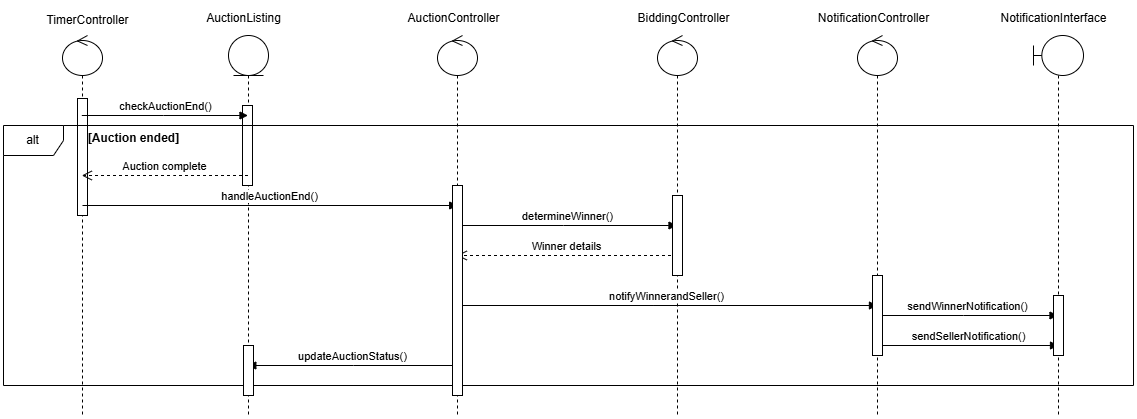

The diagram above was exported from draw.io. Its source (the exported page's mxGraphModel, read from the mxfile embedded in the PNG):
<mxGraphModel dx="862" dy="-1570" grid="1" gridSize="10" guides="1" tooltips="1" connect="1" arrows="1" fold="1" page="1" pageScale="1" pageWidth="827" pageHeight="1169" math="0" shadow="0">
  <root>
    <mxCell id="0" />
    <mxCell id="1" parent="0" />
    <mxCell id="oGrE7AWPp5cDez47FTKj-651" value="" style="shape=umlLifeline;perimeter=lifelinePerimeter;whiteSpace=wrap;html=1;container=1;dropTarget=0;collapsible=0;recursiveResize=0;outlineConnect=0;portConstraint=eastwest;newEdgeStyle={&quot;curved&quot;:0,&quot;rounded&quot;:0};participant=umlControl;" vertex="1" parent="1">
      <mxGeometry x="89" y="3480" width="40" height="380" as="geometry" />
    </mxCell>
    <mxCell id="oGrE7AWPp5cDez47FTKj-652" value="" style="html=1;points=[[0,0,0,0,5],[0,1,0,0,-5],[1,0,0,0,5],[1,1,0,0,-5]];perimeter=orthogonalPerimeter;outlineConnect=0;targetShapes=umlLifeline;portConstraint=eastwest;newEdgeStyle={&quot;curved&quot;:0,&quot;rounded&quot;:0};" vertex="1" parent="oGrE7AWPp5cDez47FTKj-651">
      <mxGeometry x="15" y="63" width="10" height="117" as="geometry" />
    </mxCell>
    <mxCell id="oGrE7AWPp5cDez47FTKj-653" value="" style="shape=umlLifeline;perimeter=lifelinePerimeter;whiteSpace=wrap;html=1;container=1;dropTarget=0;collapsible=0;recursiveResize=0;outlineConnect=0;portConstraint=eastwest;newEdgeStyle={&quot;curved&quot;:0,&quot;rounded&quot;:0};participant=umlEntity;" vertex="1" parent="1">
      <mxGeometry x="255" y="3480" width="40" height="380" as="geometry" />
    </mxCell>
    <mxCell id="oGrE7AWPp5cDez47FTKj-654" value="" style="html=1;points=[[0,0,0,0,5],[0,1,0,0,-5],[1,0,0,0,5],[1,1,0,0,-5]];perimeter=orthogonalPerimeter;outlineConnect=0;targetShapes=umlLifeline;portConstraint=eastwest;newEdgeStyle={&quot;curved&quot;:0,&quot;rounded&quot;:0};" vertex="1" parent="oGrE7AWPp5cDez47FTKj-653">
      <mxGeometry x="14" y="70" width="10" height="80" as="geometry" />
    </mxCell>
    <mxCell id="oGrE7AWPp5cDez47FTKj-655" value="" style="shape=umlLifeline;perimeter=lifelinePerimeter;whiteSpace=wrap;html=1;container=1;dropTarget=0;collapsible=0;recursiveResize=0;outlineConnect=0;portConstraint=eastwest;newEdgeStyle={&quot;curved&quot;:0,&quot;rounded&quot;:0};participant=umlControl;" vertex="1" parent="1">
      <mxGeometry x="464" y="3480" width="40" height="380" as="geometry" />
    </mxCell>
    <mxCell id="oGrE7AWPp5cDez47FTKj-656" value="" style="shape=umlLifeline;perimeter=lifelinePerimeter;whiteSpace=wrap;html=1;container=1;dropTarget=0;collapsible=0;recursiveResize=0;outlineConnect=0;portConstraint=eastwest;newEdgeStyle={&quot;curved&quot;:0,&quot;rounded&quot;:0};participant=umlControl;" vertex="1" parent="1">
      <mxGeometry x="684" y="3480" width="40" height="380" as="geometry" />
    </mxCell>
    <mxCell id="oGrE7AWPp5cDez47FTKj-657" value="" style="shape=umlLifeline;perimeter=lifelinePerimeter;whiteSpace=wrap;html=1;container=1;dropTarget=0;collapsible=0;recursiveResize=0;outlineConnect=0;portConstraint=eastwest;newEdgeStyle={&quot;curved&quot;:0,&quot;rounded&quot;:0};participant=umlControl;" vertex="1" parent="1">
      <mxGeometry x="884" y="3480" width="40" height="380" as="geometry" />
    </mxCell>
    <mxCell id="oGrE7AWPp5cDez47FTKj-658" value="" style="shape=umlLifeline;perimeter=lifelinePerimeter;whiteSpace=wrap;html=1;container=1;dropTarget=0;collapsible=0;recursiveResize=0;outlineConnect=0;portConstraint=eastwest;newEdgeStyle={&quot;curved&quot;:0,&quot;rounded&quot;:0};participant=umlBoundary;" vertex="1" parent="1">
      <mxGeometry x="1060" y="3480" width="50" height="380" as="geometry" />
    </mxCell>
    <mxCell id="oGrE7AWPp5cDez47FTKj-659" value="TimerController" style="text;html=1;align=center;verticalAlign=middle;resizable=0;points=[];autosize=1;strokeColor=none;fillColor=none;" vertex="1" parent="1">
      <mxGeometry x="59" y="3450" width="110" height="30" as="geometry" />
    </mxCell>
    <mxCell id="oGrE7AWPp5cDez47FTKj-660" value="AuctionListing" style="text;html=1;align=center;verticalAlign=middle;resizable=0;points=[];autosize=1;strokeColor=none;fillColor=none;" vertex="1" parent="1">
      <mxGeometry x="220" y="3448" width="100" height="30" as="geometry" />
    </mxCell>
    <mxCell id="oGrE7AWPp5cDez47FTKj-661" value="AuctionController" style="text;html=1;align=center;verticalAlign=middle;resizable=0;points=[];autosize=1;strokeColor=none;fillColor=none;" vertex="1" parent="1">
      <mxGeometry x="420" y="3448" width="120" height="30" as="geometry" />
    </mxCell>
    <mxCell id="oGrE7AWPp5cDez47FTKj-662" value="BiddingController" style="text;html=1;align=center;verticalAlign=middle;resizable=0;points=[];autosize=1;strokeColor=none;fillColor=none;" vertex="1" parent="1">
      <mxGeometry x="650" y="3448" width="120" height="30" as="geometry" />
    </mxCell>
    <mxCell id="oGrE7AWPp5cDez47FTKj-663" value="NotificationController" style="text;html=1;align=center;verticalAlign=middle;resizable=0;points=[];autosize=1;strokeColor=none;fillColor=none;" vertex="1" parent="1">
      <mxGeometry x="835" y="3448" width="130" height="30" as="geometry" />
    </mxCell>
    <mxCell id="oGrE7AWPp5cDez47FTKj-664" value="NotificationInterface" style="text;html=1;align=center;verticalAlign=middle;resizable=0;points=[];autosize=1;strokeColor=none;fillColor=none;" vertex="1" parent="1">
      <mxGeometry x="1015" y="3448" width="130" height="30" as="geometry" />
    </mxCell>
    <mxCell id="oGrE7AWPp5cDez47FTKj-665" value="checkAuctionEnd()" style="html=1;verticalAlign=bottom;endArrow=block;curved=0;rounded=0;" edge="1" parent="1" source="oGrE7AWPp5cDez47FTKj-651" target="oGrE7AWPp5cDez47FTKj-653">
      <mxGeometry width="80" relative="1" as="geometry">
        <mxPoint x="130" y="3580" as="sourcePoint" />
        <mxPoint x="210" y="3580" as="targetPoint" />
        <Array as="points">
          <mxPoint x="190" y="3560" />
        </Array>
      </mxGeometry>
    </mxCell>
    <mxCell id="oGrE7AWPp5cDez47FTKj-666" value="Auction complete" style="html=1;verticalAlign=bottom;endArrow=open;dashed=1;endSize=8;curved=0;rounded=0;" edge="1" parent="1" source="oGrE7AWPp5cDez47FTKj-653" target="oGrE7AWPp5cDez47FTKj-651">
      <mxGeometry relative="1" as="geometry">
        <mxPoint x="230" y="3610" as="sourcePoint" />
        <mxPoint x="150" y="3610" as="targetPoint" />
        <Array as="points">
          <mxPoint x="200" y="3620" />
        </Array>
      </mxGeometry>
    </mxCell>
    <mxCell id="oGrE7AWPp5cDez47FTKj-667" value="handleAuctionEnd()" style="html=1;verticalAlign=bottom;endArrow=block;curved=0;rounded=0;" edge="1" parent="1">
      <mxGeometry x="-0.0028" width="80" relative="1" as="geometry">
        <mxPoint x="109.00352941176465" y="3650" as="sourcePoint" />
        <mxPoint x="484.18" y="3650" as="targetPoint" />
        <mxPoint as="offset" />
      </mxGeometry>
    </mxCell>
    <mxCell id="oGrE7AWPp5cDez47FTKj-668" value="determineWinner()" style="html=1;verticalAlign=bottom;endArrow=block;curved=0;rounded=0;" edge="1" parent="1" source="oGrE7AWPp5cDez47FTKj-655" target="oGrE7AWPp5cDez47FTKj-656">
      <mxGeometry width="80" relative="1" as="geometry">
        <mxPoint x="520" y="3680" as="sourcePoint" />
        <mxPoint x="600" y="3680" as="targetPoint" />
        <Array as="points">
          <mxPoint x="590" y="3670" />
        </Array>
      </mxGeometry>
    </mxCell>
    <mxCell id="oGrE7AWPp5cDez47FTKj-669" value="Winner details" style="html=1;verticalAlign=bottom;endArrow=open;dashed=1;endSize=8;curved=0;rounded=0;" edge="1" parent="1" source="oGrE7AWPp5cDez47FTKj-656" target="oGrE7AWPp5cDez47FTKj-655">
      <mxGeometry relative="1" as="geometry">
        <mxPoint x="610" y="3710" as="sourcePoint" />
        <mxPoint x="530" y="3710" as="targetPoint" />
        <Array as="points">
          <mxPoint x="590" y="3700" />
        </Array>
      </mxGeometry>
    </mxCell>
    <mxCell id="oGrE7AWPp5cDez47FTKj-670" value="notifyWinnerandSeller()" style="html=1;verticalAlign=bottom;endArrow=block;curved=0;rounded=0;" edge="1" parent="1">
      <mxGeometry width="80" relative="1" as="geometry">
        <mxPoint x="484.040909090909" y="3750" as="sourcePoint" />
        <mxPoint x="903.95" y="3750" as="targetPoint" />
        <Array as="points">
          <mxPoint x="680.45" y="3750" />
        </Array>
      </mxGeometry>
    </mxCell>
    <mxCell id="oGrE7AWPp5cDez47FTKj-671" value="sendWinnerNotification()" style="html=1;verticalAlign=bottom;endArrow=block;curved=0;rounded=0;" edge="1" parent="1" source="oGrE7AWPp5cDez47FTKj-657" target="oGrE7AWPp5cDez47FTKj-658">
      <mxGeometry width="80" relative="1" as="geometry">
        <mxPoint x="920" y="3760" as="sourcePoint" />
        <mxPoint x="1000" y="3760" as="targetPoint" />
        <Array as="points">
          <mxPoint x="990" y="3760" />
        </Array>
      </mxGeometry>
    </mxCell>
    <mxCell id="oGrE7AWPp5cDez47FTKj-672" value="sendSellerNotification()" style="html=1;verticalAlign=bottom;endArrow=block;curved=0;rounded=0;" edge="1" parent="1">
      <mxGeometry width="80" relative="1" as="geometry">
        <mxPoint x="904.090909090909" y="3790" as="sourcePoint" />
        <mxPoint x="1084.9999999999998" y="3790" as="targetPoint" />
        <Array as="points">
          <mxPoint x="1000.5" y="3790" />
        </Array>
      </mxGeometry>
    </mxCell>
    <mxCell id="oGrE7AWPp5cDez47FTKj-673" value="updateAuctionStatus()" style="html=1;verticalAlign=bottom;endArrow=block;curved=0;rounded=0;" edge="1" parent="1" source="oGrE7AWPp5cDez47FTKj-655" target="oGrE7AWPp5cDez47FTKj-653">
      <mxGeometry width="80" relative="1" as="geometry">
        <mxPoint x="320" y="3780" as="sourcePoint" />
        <mxPoint x="400" y="3780" as="targetPoint" />
        <Array as="points">
          <mxPoint x="380" y="3810" />
        </Array>
      </mxGeometry>
    </mxCell>
    <mxCell id="oGrE7AWPp5cDez47FTKj-674" value="alt" style="shape=umlFrame;whiteSpace=wrap;html=1;pointerEvents=0;" vertex="1" parent="1">
      <mxGeometry x="30" y="3570" width="1130" height="260" as="geometry" />
    </mxCell>
    <mxCell id="oGrE7AWPp5cDez47FTKj-675" value="&lt;b&gt;[Auction ended]&lt;/b&gt;" style="text;html=1;align=center;verticalAlign=middle;resizable=0;points=[];autosize=1;strokeColor=none;fillColor=none;" vertex="1" parent="1">
      <mxGeometry x="105" y="3568" width="110" height="30" as="geometry" />
    </mxCell>
    <mxCell id="oGrE7AWPp5cDez47FTKj-676" value="" style="html=1;points=[[0,0,0,0,5],[0,1,0,0,-5],[1,0,0,0,5],[1,1,0,0,-5]];perimeter=orthogonalPerimeter;outlineConnect=0;targetShapes=umlLifeline;portConstraint=eastwest;newEdgeStyle={&quot;curved&quot;:0,&quot;rounded&quot;:0};" vertex="1" parent="1">
      <mxGeometry x="270" y="3790" width="10" height="50" as="geometry" />
    </mxCell>
    <mxCell id="oGrE7AWPp5cDez47FTKj-677" value="" style="html=1;points=[[0,0,0,0,5],[0,1,0,0,-5],[1,0,0,0,5],[1,1,0,0,-5]];perimeter=orthogonalPerimeter;outlineConnect=0;targetShapes=umlLifeline;portConstraint=eastwest;newEdgeStyle={&quot;curved&quot;:0,&quot;rounded&quot;:0};" vertex="1" parent="1">
      <mxGeometry x="479" y="3630" width="10" height="210" as="geometry" />
    </mxCell>
    <mxCell id="oGrE7AWPp5cDez47FTKj-678" value="" style="html=1;points=[[0,0,0,0,5],[0,1,0,0,-5],[1,0,0,0,5],[1,1,0,0,-5]];perimeter=orthogonalPerimeter;outlineConnect=0;targetShapes=umlLifeline;portConstraint=eastwest;newEdgeStyle={&quot;curved&quot;:0,&quot;rounded&quot;:0};" vertex="1" parent="1">
      <mxGeometry x="699" y="3640" width="10" height="80" as="geometry" />
    </mxCell>
    <mxCell id="oGrE7AWPp5cDez47FTKj-679" value="" style="html=1;points=[[0,0,0,0,5],[0,1,0,0,-5],[1,0,0,0,5],[1,1,0,0,-5]];perimeter=orthogonalPerimeter;outlineConnect=0;targetShapes=umlLifeline;portConstraint=eastwest;newEdgeStyle={&quot;curved&quot;:0,&quot;rounded&quot;:0};" vertex="1" parent="1">
      <mxGeometry x="899" y="3720" width="10" height="80" as="geometry" />
    </mxCell>
    <mxCell id="oGrE7AWPp5cDez47FTKj-680" value="" style="html=1;points=[[0,0,0,0,5],[0,1,0,0,-5],[1,0,0,0,5],[1,1,0,0,-5]];perimeter=orthogonalPerimeter;outlineConnect=0;targetShapes=umlLifeline;portConstraint=eastwest;newEdgeStyle={&quot;curved&quot;:0,&quot;rounded&quot;:0};" vertex="1" parent="1">
      <mxGeometry x="1080" y="3740" width="10" height="60" as="geometry" />
    </mxCell>
  </root>
</mxGraphModel>